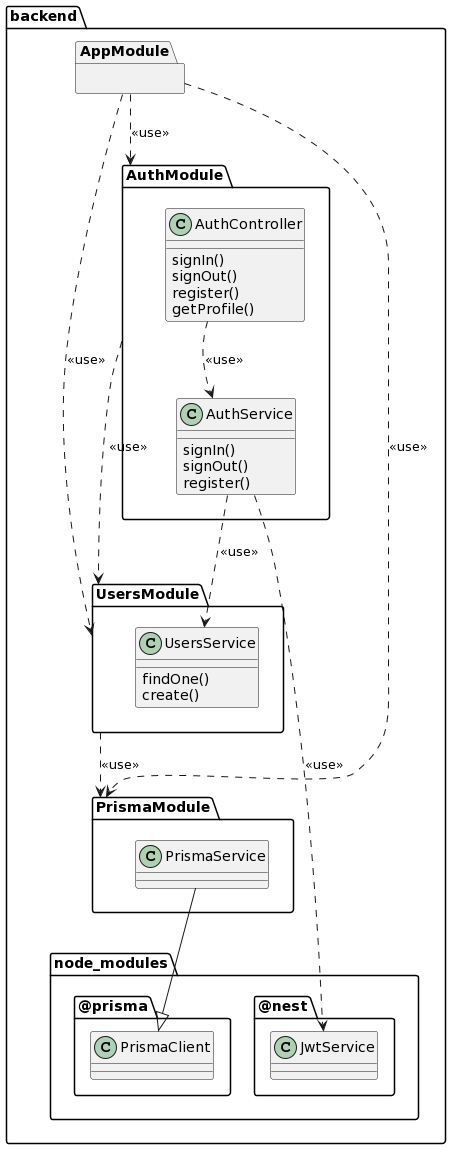

The diagram above was rendered by PlantUML. Its source (embedded in the PNG):
@startuml
package backend {

	package node_modules {
		package @nest {
			class JwtService
		}
	
		package @prisma {
			class PrismaClient
		}
	}
	
	package AppModule {
	
	}

	package PrismaModule {
		class PrismaService
		PrismaService --|> PrismaClient
	}
	
	package UsersModule {
		class UsersService {
			findOne()
			create()
		}
	}
	
	package AuthModule {
		class AuthService {
			signIn()
			signOut()
			register()
		}
		AuthService ..> UsersService : <<use>>
		AuthService ..> JwtService : <<use>>

		class AuthController {
			signIn()
			signOut()
			register()
			getProfile()
		}
		AuthController ..> AuthService : <<use>>
	}

	AppModule ..> PrismaModule : <<use>>
	AppModule ..> UsersModule : <<use>>
	AppModule ..> AuthModule : <<use>>

	UsersModule ..> PrismaModule : <<use>>

	AuthModule ..> UsersModule : <<use>>
}
@enduml